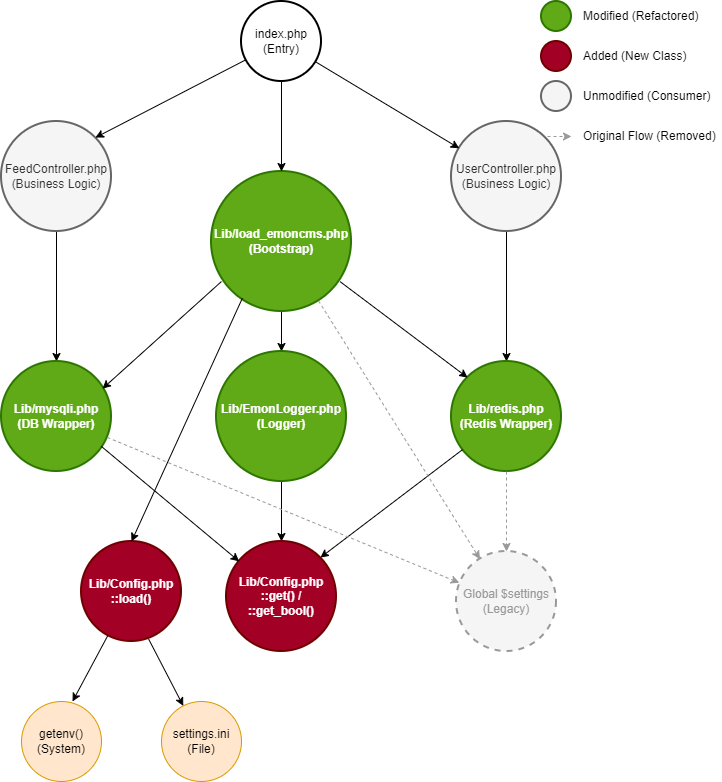

The diagram above was exported from draw.io. Its source (the exported page's mxGraphModel, read from the mxfile embedded in the PNG):
<mxGraphModel dx="1959" dy="874" grid="1" gridSize="10" guides="1" tooltips="1" connect="1" arrows="1" fold="1" page="1" pageScale="1" pageWidth="850" pageHeight="1100" math="0" shadow="0">
  <root>
    <mxCell id="0" />
    <mxCell id="1" parent="0" />
    <mxCell id="L1" parent="1" style="ellipse;whiteSpace=wrap;html=1;aspect=fixed;fillColor=#60a917;strokeColor=#2D7600;fontColor=#ffffff;strokeWidth=2;" value="" vertex="1">
      <mxGeometry height="30" width="30" x="660" y="40" as="geometry" />
    </mxCell>
    <mxCell id="L2" parent="1" style="text;html=1;strokeColor=none;fillColor=none;align=left;verticalAlign=middle;whiteSpace=wrap;rounded=0;" value="Modified (Refactored)" vertex="1">
      <mxGeometry height="30" width="130" x="700" y="40" as="geometry" />
    </mxCell>
    <mxCell id="L3" parent="1" style="ellipse;whiteSpace=wrap;html=1;aspect=fixed;fillColor=#a20025;strokeColor=#6F0000;fontColor=#ffffff;strokeWidth=2;" value="" vertex="1">
      <mxGeometry height="30" width="30" x="660" y="80" as="geometry" />
    </mxCell>
    <mxCell id="L4" parent="1" style="text;html=1;strokeColor=none;fillColor=none;align=left;verticalAlign=middle;whiteSpace=wrap;rounded=0;" value="Added (New Class)" vertex="1">
      <mxGeometry height="30" width="130" x="700" y="80" as="geometry" />
    </mxCell>
    <mxCell id="L5" parent="1" style="ellipse;whiteSpace=wrap;html=1;aspect=fixed;fillColor=#f5f5f5;strokeColor=#666666;fontColor=#333333;strokeWidth=2;" value="" vertex="1">
      <mxGeometry height="30" width="30" x="660" y="120" as="geometry" />
    </mxCell>
    <mxCell id="L6" parent="1" style="text;html=1;strokeColor=none;fillColor=none;align=left;verticalAlign=middle;whiteSpace=wrap;rounded=0;" value="Unmodified (Consumer)" vertex="1">
      <mxGeometry height="30" width="140" x="700" y="120" as="geometry" />
    </mxCell>
    <mxCell id="L7" edge="1" parent="1" style="endArrow=classic;html=1;dashed=1;strokeColor=#999999;" value="">
      <mxGeometry height="50" relative="1" width="50" as="geometry">
        <mxPoint x="660" y="175" as="sourcePoint" />
        <mxPoint x="690" y="175" as="targetPoint" />
      </mxGeometry>
    </mxCell>
    <mxCell id="L8" parent="1" style="text;html=1;strokeColor=none;fillColor=none;align=left;verticalAlign=middle;whiteSpace=wrap;rounded=0;" value="Original Flow (Removed)" vertex="1">
      <mxGeometry height="30" width="140" x="700" y="160" as="geometry" />
    </mxCell>
    <mxCell id="2" parent="1" style="ellipse;whiteSpace=wrap;html=1;aspect=fixed;fillColor=#ffffff;strokeColor=#000000;fontColor=#000000;strokeWidth=2;" value="index.php&lt;br&gt;(Entry)" vertex="1">
      <mxGeometry height="80" width="80" x="360" y="40" as="geometry" />
    </mxCell>
    <mxCell id="lpwxYwzsu2eBsMdX9hwG-103" edge="1" parent="1" source="20" style="edgeStyle=orthogonalEdgeStyle;rounded=0;orthogonalLoop=1;jettySize=auto;html=1;entryX=0.5;entryY=0;entryDx=0;entryDy=0;" target="5">
      <mxGeometry relative="1" as="geometry" />
    </mxCell>
    <mxCell id="20" parent="1" style="ellipse;whiteSpace=wrap;html=1;aspect=fixed;fillColor=#f5f5f5;strokeColor=#666666;fontColor=#333333;strokeWidth=2;" value="FeedController.php&lt;br&gt;(Business Logic)" vertex="1">
      <mxGeometry height="110" width="110" x="120" y="160" as="geometry" />
    </mxCell>
    <mxCell id="sCoEvf-1Iy7VyBZdNCh8-99" edge="1" parent="1" source="21" style="edgeStyle=orthogonalEdgeStyle;rounded=0;orthogonalLoop=1;jettySize=auto;html=1;" target="6">
      <mxGeometry relative="1" as="geometry" />
    </mxCell>
    <mxCell id="21" parent="1" style="ellipse;whiteSpace=wrap;html=1;aspect=fixed;fillColor=#f5f5f5;strokeColor=#666666;fontColor=#333333;strokeWidth=2;" value="UserController.php&lt;br&gt;(Business Logic)" vertex="1">
      <mxGeometry height="110" width="110" x="570" y="160" as="geometry" />
    </mxCell>
    <mxCell id="sCoEvf-1Iy7VyBZdNCh8-100" edge="1" parent="1" source="3" style="edgeStyle=orthogonalEdgeStyle;rounded=0;orthogonalLoop=1;jettySize=auto;html=1;entryX=0.5;entryY=0;entryDx=0;entryDy=0;" target="4">
      <mxGeometry relative="1" as="geometry" />
    </mxCell>
    <mxCell id="3" parent="1" style="ellipse;whiteSpace=wrap;html=1;aspect=fixed;fillColor=#60a917;strokeColor=#2D7600;fontColor=#ffffff;strokeWidth=2;fontStyle=1" value="Lib/load_emoncms.php&lt;br&gt;(Bootstrap)" vertex="1">
      <mxGeometry height="140" width="140" x="330" y="210" as="geometry" />
    </mxCell>
    <mxCell id="5" parent="1" style="ellipse;whiteSpace=wrap;html=1;aspect=fixed;fillColor=#60a917;strokeColor=#2D7600;fontColor=#ffffff;strokeWidth=2;fontStyle=1" value="Lib/mysqli.php&lt;br&gt;(DB Wrapper)" vertex="1">
      <mxGeometry height="110" width="110" x="120" y="400" as="geometry" />
    </mxCell>
    <mxCell id="OTnYR2JJs_NeYU80yfBN-99" edge="1" parent="1" source="4" style="edgeStyle=orthogonalEdgeStyle;rounded=0;orthogonalLoop=1;jettySize=auto;html=1;entryX=0.5;entryY=0;entryDx=0;entryDy=0;" target="8">
      <mxGeometry relative="1" as="geometry" />
    </mxCell>
    <mxCell id="4" parent="1" style="ellipse;whiteSpace=wrap;html=1;aspect=fixed;fillColor=#60a917;strokeColor=#2D7600;fontColor=#ffffff;strokeWidth=2;fontStyle=1" value="Lib/EmonLogger.php&lt;br&gt;(Logger)" vertex="1">
      <mxGeometry height="130" width="130" x="335" y="390" as="geometry" />
    </mxCell>
    <mxCell id="6" parent="1" style="ellipse;whiteSpace=wrap;html=1;aspect=fixed;fillColor=#60a917;strokeColor=#2D7600;fontColor=#ffffff;strokeWidth=2;fontStyle=1" value="Lib/redis.php&lt;br&gt;(Redis Wrapper)" vertex="1">
      <mxGeometry height="110" width="110" x="570" y="400" as="geometry" />
    </mxCell>
    <mxCell id="99" parent="1" style="ellipse;whiteSpace=wrap;html=1;aspect=fixed;fillColor=#f5f5f5;strokeColor=#999999;fontColor=#999999;strokeWidth=2;dashed=1;" value="Global $settings&lt;br&gt;(Legacy)" vertex="1">
      <mxGeometry height="100" width="100" x="575" y="590" as="geometry" />
    </mxCell>
    <mxCell id="8" parent="1" style="ellipse;whiteSpace=wrap;html=1;aspect=fixed;fillColor=#a20025;strokeColor=#6F0000;fontColor=#ffffff;strokeWidth=2;fontStyle=1" value="Lib/Config.php&lt;br&gt;::get() / ::get_bool()" vertex="1">
      <mxGeometry height="110" width="110" x="345" y="580" as="geometry" />
    </mxCell>
    <mxCell id="7" parent="1" style="ellipse;whiteSpace=wrap;html=1;aspect=fixed;fillColor=#a20025;strokeColor=#6F0000;fontColor=#ffffff;strokeWidth=2;fontStyle=1" value="Lib/Config.php&lt;br&gt;::load()" vertex="1">
      <mxGeometry height="100" width="100" x="200" y="580" as="geometry" />
    </mxCell>
    <mxCell id="10" parent="1" style="ellipse;whiteSpace=wrap;html=1;aspect=fixed;fillColor=#ffe6cc;strokeColor=#d79b00;fontColor=#000000;strokeWidth=1;" value="getenv()&lt;br&gt;(System)" vertex="1">
      <mxGeometry height="80" width="80" x="140" y="740" as="geometry" />
    </mxCell>
    <mxCell id="11" parent="1" style="ellipse;whiteSpace=wrap;html=1;aspect=fixed;fillColor=#ffe6cc;strokeColor=#d79b00;fontColor=#000000;strokeWidth=1;" value="settings.ini&lt;br&gt;(File)" vertex="1">
      <mxGeometry height="80" width="80" x="280" y="740" as="geometry" />
    </mxCell>
    <mxCell id="E1" parent="1" source="2" style="endArrow=classic;html=1;edgeStyle=orthogonalEdgeStyle;rounded=0;orthogonalLoop=1;jettySize=auto;html=1;" target="3" value="">
      <mxGeometry relative="1" as="geometry" />
    </mxCell>
    <mxCell id="E2" parent="1" source="2" style="endArrow=classic;html=1;edgeStyle=orthogonalEdgeStyle;rounded=0;orthogonalLoop=1;jettySize=auto;html=1;" target="20" value="">
      <mxGeometry relative="1" as="geometry" />
    </mxCell>
    <mxCell id="E3" parent="1" source="2" style="endArrow=classic;html=1;edgeStyle=orthogonalEdgeStyle;rounded=0;orthogonalLoop=1;jettySize=auto;html=1;" target="21" value="">
      <mxGeometry relative="1" as="geometry" />
    </mxCell>
    <mxCell id="E4" parent="1" source="20" style="endArrow=classic;html=1;edgeStyle=orthogonalEdgeStyle;rounded=0;orthogonalLoop=1;jettySize=auto;html=1;" target="5" value="Queries">
      <mxGeometry relative="1" as="geometry" />
    </mxCell>
    <mxCell id="E5" parent="1" source="21" style="endArrow=classic;html=1;edgeStyle=orthogonalEdgeStyle;rounded=0;orthogonalLoop=1;jettySize=auto;html=1;" target="6" value="Caches">
      <mxGeometry relative="1" as="geometry" />
    </mxCell>
    <mxCell id="E6" parent="1" source="3" style="endArrow=classic;html=1;edgeStyle=orthogonalEdgeStyle;rounded=0;orthogonalLoop=1;jettySize=auto;html=1;" target="4" value="Inits">
      <mxGeometry relative="1" as="geometry" />
    </mxCell>
    <mxCell id="E7" parent="1" source="3" style="endArrow=classic;html=1;edgeStyle=orthogonalEdgeStyle;rounded=0;orthogonalLoop=1;jettySize=auto;html=1;" target="5" value="Inits">
      <mxGeometry relative="1" as="geometry" />
    </mxCell>
    <mxCell id="E8" parent="1" source="3" style="endArrow=classic;html=1;edgeStyle=orthogonalEdgeStyle;rounded=0;orthogonalLoop=1;jettySize=auto;html=1;" target="6" value="Inits">
      <mxGeometry relative="1" as="geometry" />
    </mxCell>
    <mxCell id="E9" parent="1" source="3" style="endArrow=classic;html=1;strokeColor=#000000;strokeWidth=2;edgeStyle=orthogonalEdgeStyle;rounded=0;orthogonalLoop=1;jettySize=auto;html=1;" target="7" value="Calls::load()">
      <mxGeometry relative="1" as="geometry" />
    </mxCell>
    <mxCell id="E10" parent="1" source="5" style="endArrow=classic;html=1;strokeColor=#000000;strokeWidth=2;edgeStyle=orthogonalEdgeStyle;rounded=0;orthogonalLoop=1;jettySize=auto;html=1;" target="8" value="Calls">
      <mxGeometry relative="1" as="geometry" />
    </mxCell>
    <mxCell id="E11" parent="1" source="6" style="endArrow=classic;html=1;strokeColor=#000000;strokeWidth=2;edgeStyle=orthogonalEdgeStyle;rounded=0;orthogonalLoop=1;jettySize=auto;html=1;" target="8" value="Calls">
      <mxGeometry relative="1" as="geometry" />
    </mxCell>
    <mxCell id="E12" parent="1" source="4" style="endArrow=classic;html=1;strokeColor=#000000;strokeWidth=2;edgeStyle=orthogonalEdgeStyle;rounded=0;orthogonalLoop=1;jettySize=auto;html=1;" target="8" value="Calls">
      <mxGeometry relative="1" as="geometry" />
    </mxCell>
    <mxCell id="E13" parent="1" source="7" style="endArrow=classic;html=1;edgeStyle=orthogonalEdgeStyle;rounded=0;orthogonalLoop=1;jettySize=auto;html=1;" target="10" value="Checks">
      <mxGeometry relative="1" as="geometry" />
    </mxCell>
    <mxCell id="E14" parent="1" source="7" style="endArrow=classic;html=1;edgeStyle=orthogonalEdgeStyle;rounded=0;orthogonalLoop=1;jettySize=auto;html=1;" target="11" value="Parses">
      <mxGeometry relative="1" as="geometry" />
    </mxCell>
    <mxCell id="OLD1" parent="1" source="3" style="endArrow=classic;html=1;dashed=1;strokeColor=#999999;edgeStyle=orthogonalEdgeStyle;rounded=0;orthogonalLoop=1;jettySize=auto;html=1;" target="99" value="">
      <mxGeometry relative="1" as="geometry" />
    </mxCell>
    <mxCell id="OLD2" parent="1" source="5" style="endArrow=classic;html=1;dashed=1;strokeColor=#999999;edgeStyle=orthogonalEdgeStyle;rounded=0;orthogonalLoop=1;jettySize=auto;html=1;" target="99" value="">
      <mxGeometry relative="1" as="geometry" />
    </mxCell>
    <mxCell id="OLD3" parent="1" source="6" style="endArrow=classic;html=1;dashed=1;strokeColor=#999999;edgeStyle=orthogonalEdgeStyle;rounded=0;orthogonalLoop=1;jettySize=auto;html=1;" target="99" value="">
      <mxGeometry relative="1" as="geometry" />
    </mxCell>
    <mxCell id="lpwxYwzsu2eBsMdX9hwG-100" edge="1" parent="1" source="2" style="endArrow=classic;html=1;rounded=0;entryX=1;entryY=0;entryDx=0;entryDy=0;" target="20" value="">
      <mxGeometry height="50" relative="1" width="50" as="geometry">
        <mxPoint x="260" y="150" as="sourcePoint" />
        <mxPoint x="310" y="100" as="targetPoint" />
      </mxGeometry>
    </mxCell>
    <mxCell id="lpwxYwzsu2eBsMdX9hwG-101" edge="1" parent="1" source="2" style="endArrow=classic;html=1;rounded=0;entryX=0.5;entryY=0;entryDx=0;entryDy=0;exitX=0.5;exitY=1;exitDx=0;exitDy=0;" target="3" value="">
      <mxGeometry height="50" relative="1" width="50" as="geometry">
        <mxPoint x="440" y="140" as="sourcePoint" />
        <mxPoint x="290" y="218" as="targetPoint" />
      </mxGeometry>
    </mxCell>
    <mxCell id="lpwxYwzsu2eBsMdX9hwG-102" edge="1" parent="1" source="2" style="endArrow=classic;html=1;rounded=0;" target="21" value="">
      <mxGeometry height="50" relative="1" width="50" as="geometry">
        <mxPoint x="450" y="180" as="sourcePoint" />
        <mxPoint x="450" y="300" as="targetPoint" />
      </mxGeometry>
    </mxCell>
    <mxCell id="sCoEvf-1Iy7VyBZdNCh8-101" edge="1" parent="1" source="3" style="endArrow=classic;html=1;rounded=0;entryX=0.918;entryY=0.247;entryDx=0;entryDy=0;entryPerimeter=0;exitX=0.071;exitY=0.786;exitDx=0;exitDy=0;exitPerimeter=0;" target="5" value="">
      <mxGeometry height="50" relative="1" width="50" as="geometry">
        <mxPoint x="430" y="320" as="sourcePoint" />
        <mxPoint x="280" y="398" as="targetPoint" />
      </mxGeometry>
    </mxCell>
    <mxCell id="sCoEvf-1Iy7VyBZdNCh8-102" edge="1" parent="1" source="3" style="endArrow=classic;html=1;rounded=0;entryX=0;entryY=0;entryDx=0;entryDy=0;exitX=0.919;exitY=0.787;exitDx=0;exitDy=0;exitPerimeter=0;" target="6" value="">
      <mxGeometry height="50" relative="1" width="50" as="geometry">
        <mxPoint x="450" y="310" as="sourcePoint" />
        <mxPoint x="599" y="407" as="targetPoint" />
      </mxGeometry>
    </mxCell>
    <mxCell id="sCoEvf-1Iy7VyBZdNCh8-103" edge="1" parent="1" source="3" style="endArrow=classic;html=1;rounded=0;entryX=0.5;entryY=0;entryDx=0;entryDy=0;exitX=0.221;exitY=0.904;exitDx=0;exitDy=0;exitPerimeter=0;fontStyle=1" target="7" value="">
      <mxGeometry height="50" relative="1" width="50" as="geometry">
        <mxPoint x="399" y="390" as="sourcePoint" />
        <mxPoint x="280" y="497" as="targetPoint" />
      </mxGeometry>
    </mxCell>
    <mxCell id="sCoEvf-1Iy7VyBZdNCh8-104" edge="1" parent="1" source="5" style="endArrow=classic;html=1;rounded=0;exitX=0.907;exitY=0.771;exitDx=0;exitDy=0;exitPerimeter=0;fontStyle=1" target="8" value="">
      <mxGeometry height="50" relative="1" width="50" as="geometry">
        <mxPoint x="421" y="480" as="sourcePoint" />
        <mxPoint x="310" y="723" as="targetPoint" />
      </mxGeometry>
    </mxCell>
    <mxCell id="sCoEvf-1Iy7VyBZdNCh8-105" edge="1" parent="1" source="6" style="endArrow=classic;html=1;rounded=0;fontStyle=1;entryX=1;entryY=0;entryDx=0;entryDy=0;" target="8" value="">
      <mxGeometry height="50" relative="1" width="50" as="geometry">
        <mxPoint x="520" y="570" as="sourcePoint" />
        <mxPoint x="658" y="685" as="targetPoint" />
      </mxGeometry>
    </mxCell>
    <mxCell id="ocgn5P_kby28F5WOCIdK-99" edge="1" parent="1" source="3" style="endArrow=classic;html=1;dashed=1;strokeColor=#999999;" target="99" value="">
      <mxGeometry height="50" relative="1" width="50" x="-0.002" as="geometry">
        <mxPoint as="offset" />
        <mxPoint x="510" y="410" as="sourcePoint" />
        <mxPoint x="538" y="518" as="targetPoint" />
      </mxGeometry>
    </mxCell>
    <mxCell id="ocgn5P_kby28F5WOCIdK-100" edge="1" parent="1" source="5" style="endArrow=classic;html=1;dashed=1;strokeColor=#999999;entryX=0.028;entryY=0.313;entryDx=0;entryDy=0;entryPerimeter=0;" target="99" value="">
      <mxGeometry height="50" relative="1" width="50" x="-0.002" as="geometry">
        <mxPoint as="offset" />
        <mxPoint x="460" y="390" as="sourcePoint" />
        <mxPoint x="618" y="647" as="targetPoint" />
      </mxGeometry>
    </mxCell>
    <mxCell id="ocgn5P_kby28F5WOCIdK-101" edge="1" parent="1" source="6" style="endArrow=classic;html=1;dashed=1;strokeColor=#999999;exitX=0.5;exitY=1;exitDx=0;exitDy=0;entryX=0.5;entryY=0;entryDx=0;entryDy=0;" target="99" value="">
      <mxGeometry height="50" relative="1" width="50" x="-0.002" as="geometry">
        <mxPoint as="offset" />
        <mxPoint x="610" y="550" as="sourcePoint" />
        <mxPoint x="768" y="807" as="targetPoint" />
      </mxGeometry>
    </mxCell>
    <mxCell id="ocgn5P_kby28F5WOCIdK-102" edge="1" parent="1" source="7" style="endArrow=classic;html=1;rounded=0;" value="">
      <mxGeometry height="50" relative="1" width="50" as="geometry">
        <mxPoint x="230" y="670" as="sourcePoint" />
        <mxPoint x="191" y="740" as="targetPoint" />
      </mxGeometry>
    </mxCell>
    <mxCell id="ocgn5P_kby28F5WOCIdK-103" edge="1" parent="1" source="7" style="endArrow=classic;html=1;rounded=0;exitX=0.672;exitY=0.977;exitDx=0;exitDy=0;exitPerimeter=0;" target="11" value="">
      <mxGeometry height="50" relative="1" width="50" as="geometry">
        <mxPoint x="290" y="700" as="sourcePoint" />
        <mxPoint x="250" y="760" as="targetPoint" />
      </mxGeometry>
    </mxCell>
  </root>
</mxGraphModel>